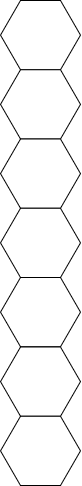

The diagram above was exported from draw.io. Its source (the exported page's mxGraphModel, read from the mxfile embedded in the PNG):
<mxGraphModel dx="1195" dy="637" grid="1" gridSize="10" guides="1" tooltips="1" connect="1" arrows="1" fold="1" page="1" pageScale="1" pageWidth="850" pageHeight="1100" math="0" shadow="0">
  <root>
    <mxCell id="0" />
    <mxCell id="1" parent="0" />
    <mxCell id="2" value="" style="shape=hexagon;perimeter=hexagonPerimeter2;whiteSpace=wrap;html=1;fixedSize=1;" vertex="1" parent="1">
      <mxGeometry x="385" y="515" width="80" height="69.28" as="geometry" />
    </mxCell>
    <mxCell id="3" value="" style="shape=hexagon;perimeter=hexagonPerimeter2;whiteSpace=wrap;html=1;fixedSize=1;" vertex="1" parent="1">
      <mxGeometry x="385" y="584.28" width="80" height="69.28" as="geometry" />
    </mxCell>
    <mxCell id="4" value="" style="shape=hexagon;perimeter=hexagonPerimeter2;whiteSpace=wrap;html=1;fixedSize=1;" vertex="1" parent="1">
      <mxGeometry x="385" y="653.56" width="80" height="69.28" as="geometry" />
    </mxCell>
    <mxCell id="5" value="" style="shape=hexagon;perimeter=hexagonPerimeter2;whiteSpace=wrap;html=1;fixedSize=1;" vertex="1" parent="1">
      <mxGeometry x="385" y="722.8399999999999" width="80" height="69.28" as="geometry" />
    </mxCell>
    <mxCell id="6" value="" style="shape=hexagon;perimeter=hexagonPerimeter2;whiteSpace=wrap;html=1;fixedSize=1;" vertex="1" parent="1">
      <mxGeometry x="385" y="792.12" width="80" height="69.28" as="geometry" />
    </mxCell>
    <mxCell id="7" value="" style="shape=hexagon;perimeter=hexagonPerimeter2;whiteSpace=wrap;html=1;fixedSize=1;" vertex="1" parent="1">
      <mxGeometry x="385" y="861.4" width="80" height="69.28" as="geometry" />
    </mxCell>
    <mxCell id="8" value="" style="shape=hexagon;perimeter=hexagonPerimeter2;whiteSpace=wrap;html=1;fixedSize=1;" vertex="1" parent="1">
      <mxGeometry x="385" y="930.68" width="80" height="69.28" as="geometry" />
    </mxCell>
  </root>
</mxGraphModel>